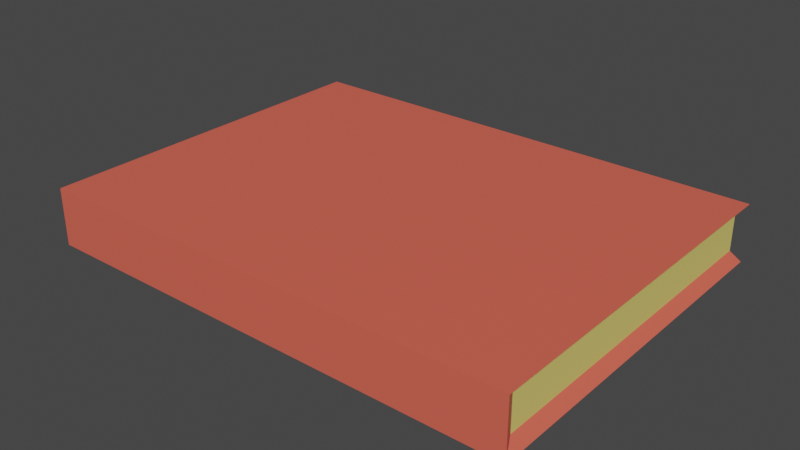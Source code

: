 # Source: closedBook.blend  (saved by Blender 2.82.7; exported with 4.5.12 LTS)
import bpy
from mathutils import Matrix  # noqa: F401  (used for matrix-valued properties, if any)

bpy.ops.wm.read_factory_settings(use_empty=True)
scene = bpy.context.scene
scene.name = 'Scene'

# ---- collections
col_collection = bpy.data.collections.new('Collection'); scene.collection.children.link(col_collection)

# ---- materials (node trees are filled in below, after node groups)
mat_bookpages = bpy.data.materials.new('BookPages')
mat_bookpages.use_transparent_shadow = False
mat_book_cover = bpy.data.materials.new('Book Cover')
mat_book_cover.use_transparent_shadow = False

# ---- material node trees
mat_bookpages.use_nodes = True; mat_bookpages.node_tree.nodes.clear()
_N = mat_bookpages.node_tree.nodes; _L = mat_bookpages.node_tree.links
n0 = _N.new('ShaderNodeOutputMaterial'); n0.name = 'Material Output'; n0.location = (300, 300)
n1 = _N.new('ShaderNodeBsdfPrincipled'); n1.name = 'Principled BSDF'; n1.location = (10, 300)
n1.distribution = 'GGX'
n1.subsurface_method = 'BURLEY'
n1.inputs[0].default_value = (0.8, 0.6803, 0.1781, 1.0)
n1.inputs[3].default_value = 1.45
n1.inputs[27].default_value = (0.0, 0.0, 0.0, 1.0)
n1.inputs[28].default_value = 1.0
_L.new(n1.outputs[0], n0.inputs[0])
n0.is_active_output = True
mat_book_cover.use_nodes = True; mat_book_cover.node_tree.nodes.clear()
_N = mat_book_cover.node_tree.nodes; _L = mat_book_cover.node_tree.links
n0 = _N.new('ShaderNodeOutputMaterial'); n0.name = 'Material Output'; n0.location = (300, 300)
n1 = _N.new('ShaderNodeBsdfPrincipled'); n1.name = 'Principled BSDF'; n1.location = (10, 300)
n1.distribution = 'GGX'
n1.subsurface_method = 'BURLEY'
n1.inputs[0].default_value = (0.8, 0.1268, 0.08448, 1.0)
n1.inputs[3].default_value = 1.45
n1.inputs[27].default_value = (0.0, 0.0, 0.0, 1.0)
n1.inputs[28].default_value = 1.0
_L.new(n1.outputs[0], n0.inputs[0])
n0.is_active_output = True

# ---- world
world_world = bpy.data.worlds.new('World'); scene.world = world_world
world_world.use_nodes = True; world_world.node_tree.nodes.clear()
_N = world_world.node_tree.nodes; _L = world_world.node_tree.links
n0 = _N.new('ShaderNodeOutputWorld'); n0.name = 'World Output'; n0.location = (300, 300)
n1 = _N.new('ShaderNodeBackground'); n1.name = 'Background'; n1.location = (10, 300)
n1.inputs[0].default_value = (0.05088, 0.05088, 0.05088, 1.0)
_L.new(n1.outputs[0], n0.inputs[0])
n0.is_active_output = True
world_world.color = (0.05088, 0.05088, 0.05088)
world_world.use_sun_shadow = False
world_world.sun_shadow_jitter_overblur = 0.0

# ---- meshes
me_cube_001 = bpy.data.meshes.new('Cube.001')
me_cube_001.from_pydata([(-0.9506, -0.9049, -0.9407), (-0.9506, -0.9049, -0.7456), (-0.9506, 0.9642, -0.9407), (-0.9506, 0.9642, -0.7456), (1.629, -0.9049, -0.9407), (1.629, -0.9049, -0.7456), (1.629, 0.9642, -0.9407), (1.629, 0.9642, -0.7456), (-1.0, 1.0, -1.0), (-1.0, -1.0, -1.0), (-1.0, -1.0, -0.6862), (-1.0, 1.0, -0.6862), (1.678, 1.0, -1.0), (1.678, 1.0, -0.6862), (1.678, -1.0, -1.0), (1.678, -1.0, -0.6862)], [], [(0, 1, 3, 2), (2, 3, 7, 6), (6, 7, 5, 4), (14, 15, 10, 9), (8, 12, 14, 9), (13, 11, 10, 15), (0, 2, 8, 9), (1, 0, 9, 10), (3, 1, 10, 11), (2, 6, 12, 8), (7, 3, 11, 13), (6, 4, 14, 12), (5, 7, 13, 15), (4, 5, 15, 14)])
me_cube_001.polygons.foreach_set('material_index', [0, 0, 0, 1, 1, 1, 1, 1, 1, 1, 1, 1, 1, 1])
_uv = me_cube_001.uv_layers.new(name='UVMap')
_uv.uv.foreach_set('vector', [0.4223, 0.007418, 0.5777, 0.007418, 0.5777, 0.25, 0.4223, 0.25, 0.4223, 0.25, 0.5777, 0.25, 0.5777, 0.5, 0.4223, 0.5, 0.4223, 0.5, 0.5777, 0.5, 0.5777, 0.7426, 0.4223, 0.7426, 0.375, 0.75, 0.625, 0.75, 0.625, 1.0, 0.375, 1.0, 0.125, 0.5, 0.375, 0.5, 0.375, 0.75, 0.125, 0.75, 0.625, 0.5, 0.875, 0.5, 0.875, 0.75, 0.625, 0.75, 0.4223, 0.007418, 0.4223, 0.25, 0.375, 0.25, 0.375, 0.0, 0.5777, 0.007418, 0.4223, 0.007418, 0.375, 0.0, 0.625, 0.0, 0.5777, 0.25, 0.5777, 0.007418, 0.625, 0.0, 0.625, 0.25, 0.4223, 0.25, 0.4223, 0.5, 0.375, 0.5, 0.375, 0.25, 0.5777, 0.5, 0.5777, 0.25, 0.625, 0.25, 0.625, 0.5, 0.4223, 0.5, 0.4223, 0.7426, 0.375, 0.75, 0.375, 0.5, 0.5777, 0.7426, 0.5777, 0.5, 0.625, 0.5, 0.625, 0.75, 0.4223, 0.7426, 0.5777, 0.7426, 0.625, 0.75, 0.375, 0.75])
me_cube_001.materials.append(mat_bookpages)
me_cube_001.materials.append(mat_book_cover)
me_cube_001.materials.append(None)
me_cube_001.use_remesh_fix_poles = True
me_cube_001.use_remesh_preserve_attributes = False
me_cube_001.use_mirror_vertex_groups = False
me_cube_001.update()

# ---- objects
ob_cube = bpy.data.objects.new('Cube', me_cube_001)

# ---- transforms, parenting, visibility, modifiers, constraints
ob_cube.location = (0.0, 0.0, 0.0)
ob_cube.lineart.crease_threshold = 0.0

# ---- collection membership
col_collection.objects.link(ob_cube)

# ---- scene / render settings (as saved in the file)
scene.frame_start = 1; scene.frame_end = 250; scene.frame_set(1)
scene.render.engine = 'BLENDER_EEVEE_NEXT'
scene.cycles.use_denoising = False
scene.cycles.samples = 128
scene.cycles.sampling_pattern = 'TABULATED_SOBOL'
scene.cycles.use_adaptive_sampling = False
scene.cycles.use_light_tree = False
scene.view_settings.view_transform = 'Filmic'
bpy.context.view_layer.update()

# ---- added for rendering (the .blend has no active camera and no usable light): camera, sun
cam_auto = bpy.data.cameras.new('AutoCamera')
cam_auto.lens = 50.0
cam_auto.sensor_width = 36.0
cam_auto.clip_end = 1000.0
ob_auto_camera = bpy.data.objects.new('AutoCamera', cam_auto)
scene.collection.objects.link(ob_auto_camera)
ob_auto_camera.location = (3.44553, -3.72762, 1.64197)
ob_auto_camera.rotation_euler = (1.09748, -7.21219e-08, 0.694738)
scene.camera = ob_auto_camera
light_auto_sun = bpy.data.lights.new('AutoSun', 'SUN')
light_auto_sun.energy = 3.0
light_auto_sun.angle = 0.0523599
ob_auto_sun = bpy.data.objects.new('AutoSun', light_auto_sun)
scene.collection.objects.link(ob_auto_sun)
ob_auto_sun.rotation_euler = (0.872665, 0.174533, 0.523599)
bpy.context.view_layer.update()
